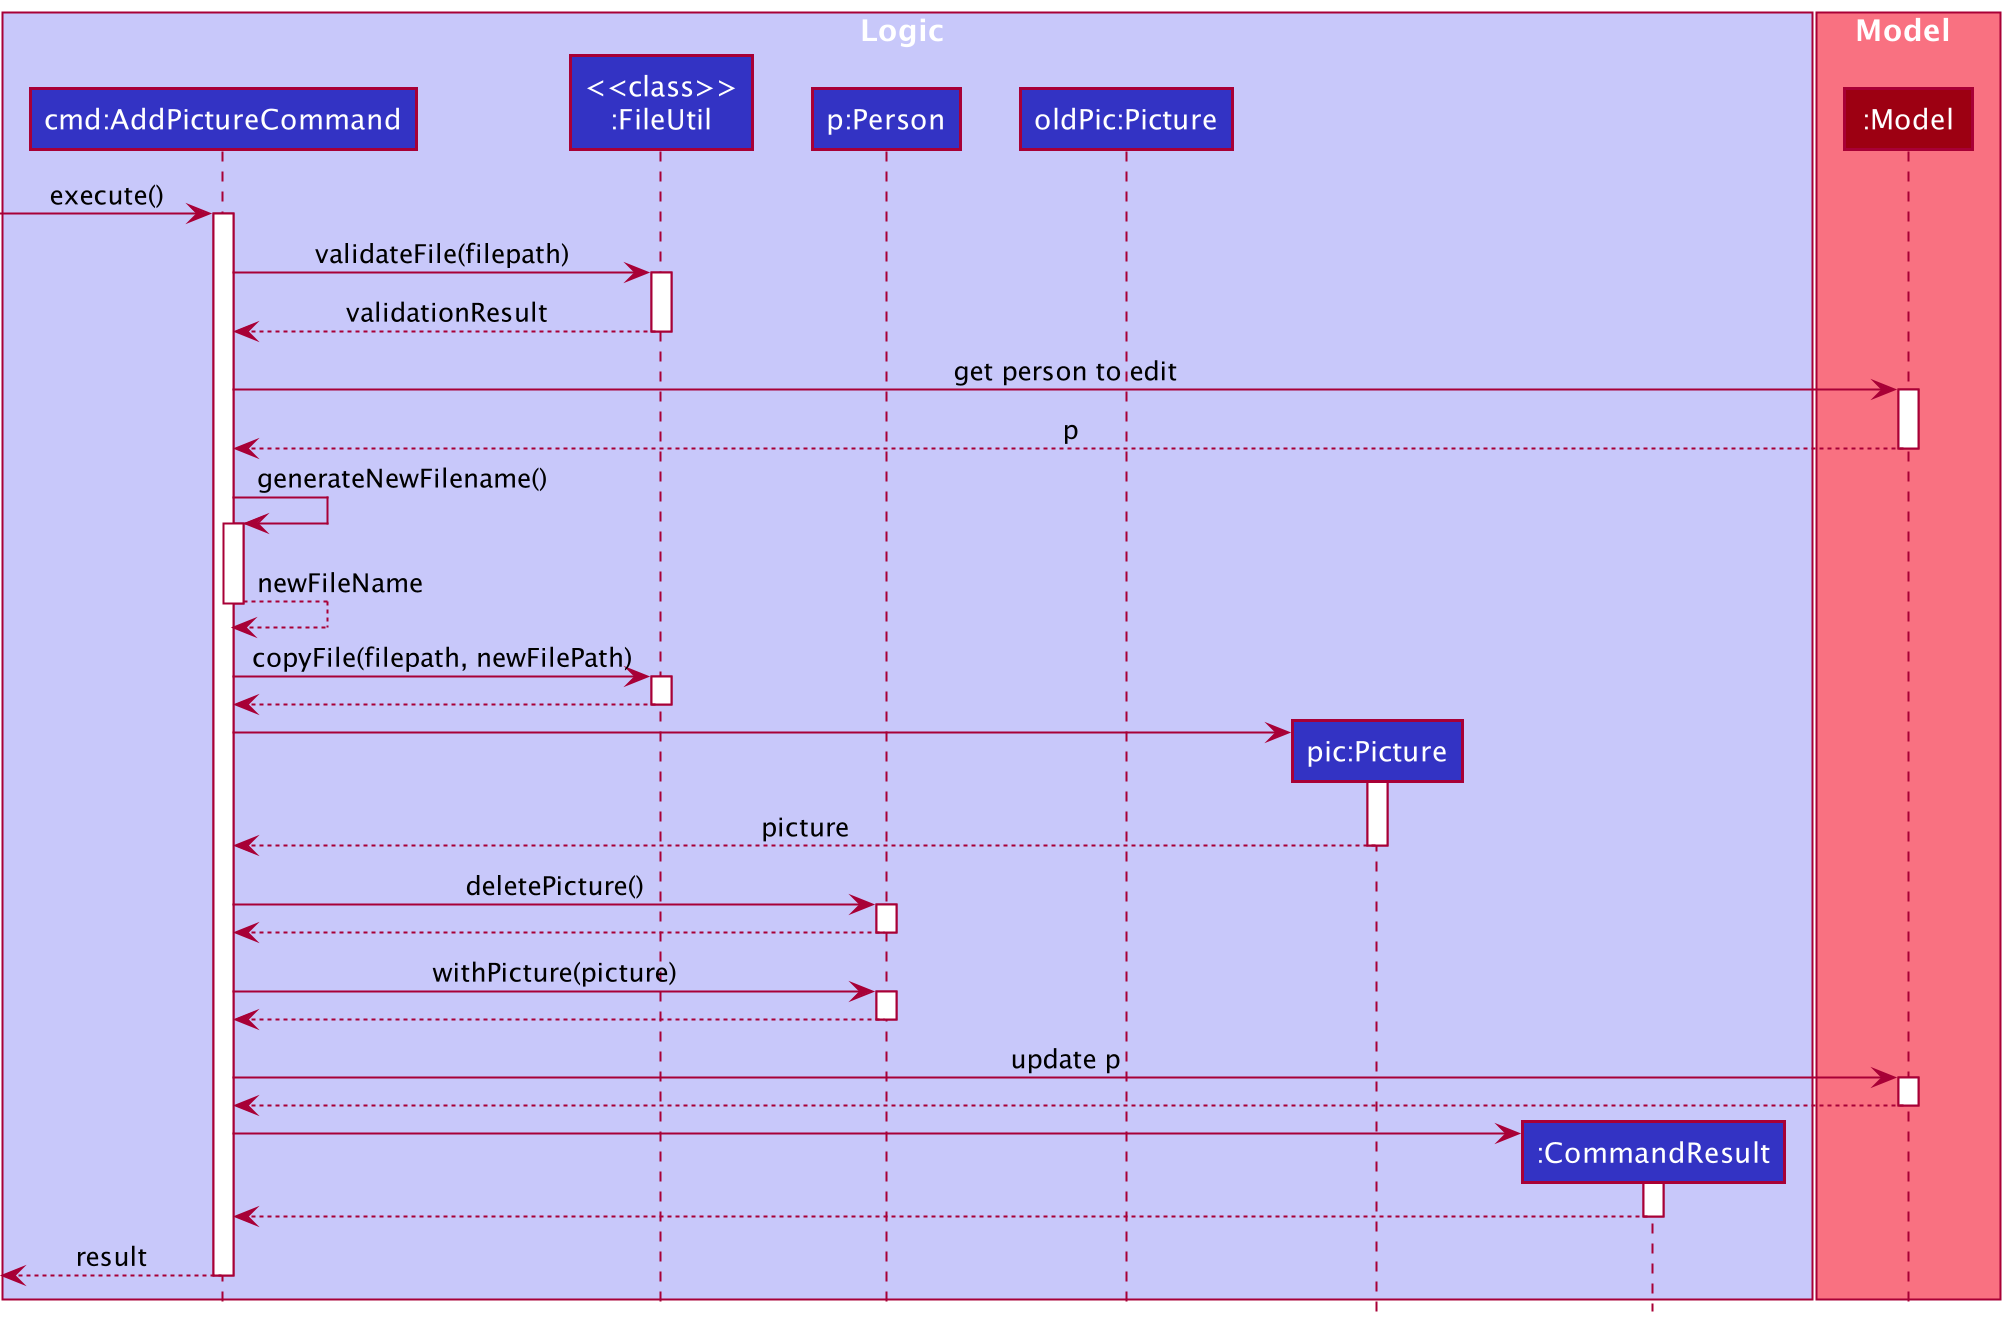

The diagram above was rendered by PlantUML. Its source (embedded in the PNG):
@startuml
!include style.puml

box Logic LOGIC_COLOR_T1
participant "cmd:AddPictureCommand" as AddPictureCommand LOGIC_COLOR
participant "<<class>>\n:FileUtil"  as FileUtil LOGIC_COLOR
participant "p:Person" as Person LOGIC_COLOR
participant "oldPic:Picture" as OldPicture LOGIC_COLOR
participant "pic:Picture" as Picture LOGIC_COLOR
participant ":CommandResult" as CommandResult LOGIC_COLOR
end box

box Model MODEL_COLOR_T1
participant ":Model" as Model MODEL_COLOR
end box

[-> AddPictureCommand : execute()
activate AddPictureCommand

AddPictureCommand -> FileUtil : validateFile(filepath)
activate FileUtil

FileUtil --> AddPictureCommand : validationResult
deactivate FileUtil

AddPictureCommand -> Model : get person to edit
activate Model

Model --> AddPictureCommand : p
deactivate Model

AddPictureCommand -> AddPictureCommand : generateNewFilename()
activate AddPictureCommand

AddPictureCommand --> AddPictureCommand : newFileName
deactivate AddPictureCommand

AddPictureCommand -> FileUtil : copyFile(filepath, newFilePath)
activate FileUtil

FileUtil --> AddPictureCommand
deactivate FileUtil

create Picture
AddPictureCommand -> Picture
activate Picture

Picture --> AddPictureCommand : picture
deactivate Picture

AddPictureCommand -> Person : deletePicture()
activate Person

Person --> AddPictureCommand
deactivate Person

AddPictureCommand -> Person : withPicture(picture)
activate Person

Person --> AddPictureCommand
deactivate Person

AddPictureCommand -> Model : update p
activate Model

Model --> AddPictureCommand
deactivate Model

create CommandResult
AddPictureCommand -> CommandResult
activate CommandResult

CommandResult --> AddPictureCommand
deactivate CommandResult

[<--AddPictureCommand : result
deactivate AddPictureCommand

@enduml